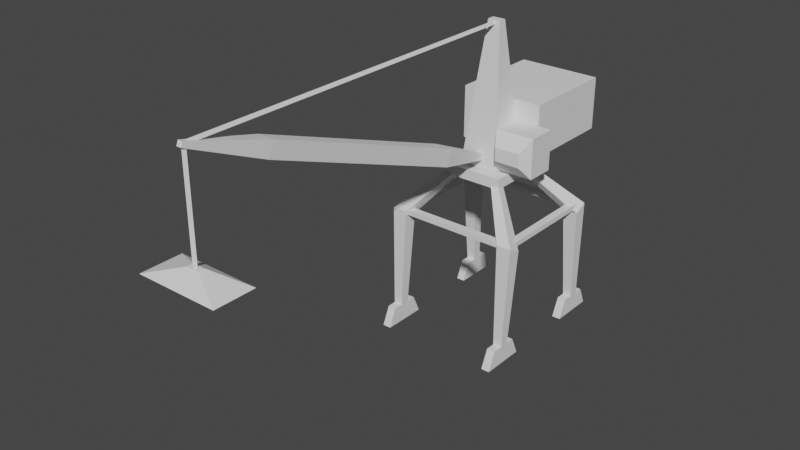 # Source: 10.blend  (saved by Blender 2.82.7; exported with 4.5.12 LTS)
import bpy
from mathutils import Matrix  # noqa: F401  (used for matrix-valued properties, if any)

bpy.ops.wm.read_factory_settings(use_empty=True)
scene = bpy.context.scene
scene.name = 'Scene'

# ---- collections
col_10 = bpy.data.collections.new('портальный_кран_кп10'); scene.collection.children.link(col_10)
col_x = bpy.data.collections.new('чертежи'); scene.collection.children.link(col_x)

# ---- materials (node trees are filled in below, after node groups)
mat_x = bpy.data.materials.new('общий_материал')

# ---- material node trees

# ---- world
world_world = bpy.data.worlds.new('World'); scene.world = world_world
world_world.use_nodes = True; world_world.node_tree.nodes.clear()
_N = world_world.node_tree.nodes; _L = world_world.node_tree.links
n0 = _N.new('ShaderNodeOutputWorld'); n0.name = 'World Output'; n0.location = (300, 300)
n1 = _N.new('ShaderNodeBackground'); n1.name = 'Background'; n1.location = (10, 300)
n1.inputs[0].default_value = (0.05088, 0.05088, 0.05088, 1.0)
_L.new(n1.outputs[0], n0.inputs[0])
n0.is_active_output = True
world_world.color = (0.05088, 0.05088, 0.05088)
world_world.use_sun_shadow = False
world_world.sun_shadow_jitter_overblur = 0.0

# ---- meshes
me_cube_045 = bpy.data.meshes.new('Cube.045')
me_cube_045.from_pydata([(11.01, -7.879, 19.16), (10.53, -9.001, 3.403), (11.01, -10.06, 20.22), (10.53, -10.47, 3.403), (8.584, -7.879, 19.16), (9.064, -9.001, 3.403), (8.584, -10.06, 20.22), (9.064, -10.47, 3.403), (3.852, -2.673, 27.05), (3.852, -3.845, 27.62), (2.547, -2.673, 27.05), (2.547, -3.845, 27.62), (11.01, 8.141, 19.16), (10.53, 9.263, 3.403), (11.01, 10.32, 20.22), (10.53, 10.73, 3.403), (8.584, 8.141, 19.16), (9.064, 9.263, 3.403), (8.584, 10.32, 20.22), (9.064, 10.73, 3.403), (3.882, 2.628, 27.05), (3.882, 3.8, 27.62), (2.578, 2.628, 27.05), (2.578, 3.8, 27.62), (-11.0, -7.879, 19.16), (-10.52, -9.001, 3.403), (-11.0, -10.06, 20.22), (-10.52, -10.47, 3.403), (-8.575, -7.879, 19.16), (-9.056, -9.001, 3.403), (-8.575, -10.06, 20.22), (-9.056, -10.47, 3.403), (-3.867, -2.642, 27.05), (-3.867, -3.815, 27.62), (-2.563, -2.642, 27.05), (-2.563, -3.815, 27.62), (-11.0, 8.141, 19.16), (-10.52, 9.263, 3.403), (-11.0, 10.32, 20.22), (-10.52, 10.73, 3.403), (-8.575, 8.141, 19.16), (-9.056, 9.263, 3.403), (-8.575, 10.32, 20.22), (-9.056, 10.73, 3.403), (-3.867, 2.659, 27.05), (-3.867, 3.831, 27.62), (-2.563, 2.659, 27.05), (-2.563, 3.831, 27.62), (-4.848, -4.848, 26.09), (-4.848, -4.848, 27.77), (-4.848, 4.848, 26.09), (-4.848, 4.848, 27.77), (4.848, -4.848, 26.09), (4.848, -4.848, 27.77), (4.848, 4.848, 26.09), (4.848, 4.848, 27.77), (-3.246, -3.246, 27.85), (-1.028, -0.6393, 50.23), (-3.246, 3.246, 27.85), (-1.028, 0.6393, 50.23), (3.246, -3.246, 27.85), (1.028, -0.6393, 50.23), (3.246, 3.246, 27.85), (1.028, 0.6393, 50.23), (-6.809, 2.138, 29.36), (-6.809, 2.138, 37.92), (-6.809, 18.1, 29.36), (-6.809, 18.1, 37.92), (6.809, 2.138, 29.36), (6.809, 2.138, 37.92), (6.809, 18.1, 29.36), (6.809, 18.1, 37.92), (-1.247, -47.18, 44.32), (-1.247, -46.34, 46.67), (-1.378, -12.88, 31.57), (-1.378, -11.95, 34.17), (1.247, -47.18, 44.32), (1.247, -46.34, 46.67), (1.378, -12.88, 31.57), (1.378, -11.95, 34.17), (-0.3791, -59.18, 49.52), (-0.3791, -58.92, 50.23), (0.3791, -58.92, 50.23), (0.3791, -59.18, 49.52), (-0.4972, -2.553, 30.01), (-0.4972, -2.886, 29.08), (0.4972, -2.886, 29.08), (0.4972, -2.553, 30.01), (0.0, -1.419e-08, 50.12), (-0.2811, 7.095e-09, 49.63), (0.2811, 7.095e-09, 49.63), (0.0, -58.81, 50.12), (-0.2811, -58.81, 49.63), (0.2811, -58.81, 49.63), (4.683e-15, -58.87, 49.6), (-0.2811, -58.39, 49.6), (0.2811, -58.39, 49.6), (-8.375e-15, -58.87, 32.71), (-0.2811, -58.39, 32.71), (0.2811, -58.39, 32.71), (9.173, -9.953, 19.61), (9.173, -9.953, 20.4), (9.173, 9.953, 19.61), (9.173, 9.953, 20.4), (10.44, -9.953, 19.61), (10.44, -9.953, 20.4), (10.44, 9.953, 19.61), (10.44, 9.953, 20.4), (-10.35, -9.953, 19.61), (-10.35, -9.953, 20.4), (-10.35, 9.953, 19.61), (-10.35, 9.953, 20.4), (-9.088, -9.953, 19.61), (-9.088, -9.953, 20.4), (-9.088, 9.953, 19.61), (-9.088, 9.953, 20.4), (9.73, 8.688, 19.61), (9.73, 8.688, 20.4), (-10.18, 8.688, 19.61), (-10.18, 8.688, 20.4), (9.73, 9.954, 19.61), (9.73, 9.954, 20.4), (-10.18, 9.954, 19.61), (-10.18, 9.954, 20.4), (9.73, -9.733, 19.61), (9.73, -9.733, 20.4), (-10.18, -9.733, 19.61), (-10.18, -9.733, 20.4), (9.73, -8.468, 19.61), (9.73, -8.468, 20.4), (-10.18, -8.468, 19.61), (-10.18, -8.468, 20.4), (2.632, -2.69, 28.21), (2.632, -2.69, 34.7), (2.632, 2.025, 28.21), (2.632, 2.025, 34.7), (9.124, -2.69, 28.21), (9.124, -2.69, 34.7), (9.124, 2.025, 28.21), (9.124, 2.025, 34.7), (3.758, -4.468, 30.37), (3.758, -4.468, 32.53), (7.998, -4.468, 32.53), (7.998, -4.468, 30.37), (9.073, -13.37, 0.4607), (9.073, -12.04, 3.427), (9.073, -6.069, 0.4607), (9.073, -7.396, 3.427), (10.45, -13.37, 0.4607), (10.45, -12.04, 3.427), (10.45, -6.069, 0.4607), (10.45, -7.396, 3.427), (9.073, 6.352, 0.4607), (9.073, 7.679, 3.427), (9.073, 13.65, 0.4607), (9.073, 12.32, 3.427), (10.45, 6.352, 0.4607), (10.45, 7.679, 3.427), (10.45, 13.65, 0.4607), (10.45, 12.32, 3.427), (-10.46, -13.37, 0.4607), (-10.46, -12.04, 3.427), (-10.46, -6.069, 0.4607), (-10.46, -7.396, 3.427), (-9.076, -13.37, 0.4607), (-9.076, -12.04, 3.427), (-9.076, -6.069, 0.4607), (-9.076, -7.396, 3.427), (-10.46, 6.352, 0.4607), (-10.46, 7.679, 3.427), (-10.46, 13.65, 0.4607), (-10.46, 12.32, 3.427), (-9.076, 6.352, 0.4607), (-9.076, 7.679, 3.427), (-9.076, 13.65, 0.4607), (-9.076, 12.32, 3.427), (-6.432, -61.69, 32.53), (-1.007, -58.95, 34.28), (-6.432, -55.2, 32.53), (-1.007, -57.94, 34.28), (6.432, -61.69, 32.53), (1.007, -58.95, 34.28), (6.432, -55.2, 32.53), (1.007, -57.94, 34.28)], [], [(4, 6, 11, 10), (3, 2, 6, 7), (7, 6, 4, 5), (5, 1, 3, 7), (1, 0, 2, 3), (5, 4, 0, 1), (8, 10, 11, 9), (2, 0, 8, 9), (0, 4, 10, 8), (6, 2, 9, 11), (16, 18, 23, 22), (15, 14, 18, 19), (19, 18, 16, 17), (17, 13, 15, 19), (13, 12, 14, 15), (17, 16, 12, 13), (20, 22, 23, 21), (14, 12, 20, 21), (12, 16, 22, 20), (18, 14, 21, 23), (28, 30, 35, 34), (27, 26, 30, 31), (31, 30, 28, 29), (29, 25, 27, 31), (25, 24, 26, 27), (29, 28, 24, 25), (32, 34, 35, 33), (26, 24, 32, 33), (24, 28, 34, 32), (30, 26, 33, 35), (40, 42, 47, 46), (39, 38, 42, 43), (43, 42, 40, 41), (41, 37, 39, 43), (37, 36, 38, 39), (41, 40, 36, 37), (44, 46, 47, 45), (38, 36, 44, 45), (36, 40, 46, 44), (42, 38, 45, 47), (48, 49, 51, 50), (50, 51, 55, 54), (54, 55, 53, 52), (52, 53, 49, 48), (50, 54, 52, 48), (55, 51, 49, 53), (56, 57, 59, 58), (58, 59, 63, 62), (62, 63, 61, 60), (60, 61, 57, 56), (58, 62, 60, 56), (63, 59, 57, 61), (64, 65, 67, 66), (66, 67, 71, 70), (70, 71, 69, 68), (68, 69, 65, 64), (66, 70, 68, 64), (71, 67, 65, 69), (72, 73, 75, 74), (74, 75, 84, 85), (78, 79, 77, 76), (73, 72, 80, 81), (74, 78, 76, 72), (79, 75, 73, 77), (83, 82, 81, 80), (72, 76, 83, 80), (77, 73, 81, 82), (76, 77, 82, 83), (85, 84, 87, 86), (79, 78, 86, 87), (78, 74, 85, 86), (75, 79, 87, 84), (90, 88, 91, 93), (89, 90, 93, 92), (88, 89, 92, 91), (96, 94, 97, 99), (95, 96, 99, 98), (94, 95, 98, 97), (100, 101, 103, 102), (102, 103, 107, 106), (106, 107, 105, 104), (104, 105, 101, 100), (102, 106, 104, 100), (107, 103, 101, 105), (108, 109, 111, 110), (110, 111, 115, 114), (114, 115, 113, 112), (112, 113, 109, 108), (110, 114, 112, 108), (115, 111, 109, 113), (116, 117, 119, 118), (118, 119, 123, 122), (122, 123, 121, 120), (120, 121, 117, 116), (118, 122, 120, 116), (123, 119, 117, 121), (124, 125, 127, 126), (126, 127, 131, 130), (130, 131, 129, 128), (128, 129, 125, 124), (126, 130, 128, 124), (131, 127, 125, 129), (132, 133, 135, 134), (134, 135, 139, 138), (136, 137, 142, 143), (139, 135, 133, 137), (134, 138, 136, 132), (138, 139, 137, 136), (132, 140, 141, 133), (136, 143, 140, 132), (143, 142, 141, 140), (142, 137, 133, 141), (144, 145, 147, 146), (146, 147, 151, 150), (150, 151, 149, 148), (148, 149, 145, 144), (146, 150, 148, 144), (151, 147, 145, 149), (152, 153, 155, 154), (154, 155, 159, 158), (158, 159, 157, 156), (156, 157, 153, 152), (154, 158, 156, 152), (159, 155, 153, 157), (160, 161, 163, 162), (162, 163, 167, 166), (166, 167, 165, 164), (164, 165, 161, 160), (162, 166, 164, 160), (167, 163, 161, 165), (168, 169, 171, 170), (170, 171, 175, 174), (174, 175, 173, 172), (172, 173, 169, 168), (170, 174, 172, 168), (175, 171, 169, 173), (176, 177, 179, 178), (178, 179, 183, 182), (182, 183, 181, 180), (180, 181, 177, 176), (178, 182, 180, 176), (183, 179, 177, 181)])
_uv = me_cube_045.uv_layers.new(name='UVMap')
_uv.uv.foreach_set('vector', [0.951, 0.8292, 0.951, 0.809, 0.951, 0.809, 0.951, 0.8292, 0.9308, 0.7889, 0.951, 0.7889, 0.951, 0.809, 0.9308, 0.809, 0.9308, 0.809, 0.951, 0.809, 0.951, 0.8292, 0.9308, 0.8292, 0.9308, 0.8292, 0.951, 0.8292, 0.951, 0.8493, 0.9308, 0.8493, 0.9107, 0.809, 0.9308, 0.809, 0.9308, 0.8292, 0.9107, 0.8292, 0.951, 0.809, 0.9711, 0.809, 0.9711, 0.8292, 0.951, 0.8292, 0.9308, 0.7687, 0.951, 0.7687, 0.951, 0.7889, 0.9308, 0.7889, 0.9308, 0.8292, 0.9308, 0.809, 0.9308, 0.809, 0.9308, 0.8292, 0.9711, 0.8292, 0.9711, 0.809, 0.9711, 0.809, 0.9711, 0.8292, 0.951, 0.809, 0.951, 0.7889, 0.951, 0.7889, 0.951, 0.809, 0.951, 0.8292, 0.951, 0.809, 0.951, 0.809, 0.951, 0.8292, 0.9308, 0.7889, 0.951, 0.7889, 0.951, 0.809, 0.9308, 0.809, 0.9308, 0.809, 0.951, 0.809, 0.951, 0.8292, 0.9308, 0.8292, 0.9308, 0.8292, 0.951, 0.8292, 0.951, 0.8493, 0.9308, 0.8493, 0.9107, 0.809, 0.9308, 0.809, 0.9308, 0.8292, 0.9107, 0.8292, 0.951, 0.809, 0.9711, 0.809, 0.9711, 0.8292, 0.951, 0.8292, 0.9308, 0.7687, 0.951, 0.7687, 0.951, 0.7889, 0.9308, 0.7889, 0.9308, 0.8292, 0.9308, 0.809, 0.9308, 0.809, 0.9308, 0.8292, 0.9711, 0.8292, 0.9711, 0.809, 0.9711, 0.809, 0.9711, 0.8292, 0.951, 0.809, 0.951, 0.7889, 0.951, 0.7889, 0.951, 0.809, 0.951, 0.8292, 0.951, 0.809, 0.951, 0.809, 0.951, 0.8292, 0.9308, 0.7889, 0.951, 0.7889, 0.951, 0.809, 0.9308, 0.809, 0.9308, 0.809, 0.951, 0.809, 0.951, 0.8292, 0.9308, 0.8292, 0.9308, 0.8292, 0.951, 0.8292, 0.951, 0.8493, 0.9308, 0.8493, 0.9107, 0.809, 0.9308, 0.809, 0.9308, 0.8292, 0.9107, 0.8292, 0.951, 0.809, 0.9711, 0.809, 0.9711, 0.8292, 0.951, 0.8292, 0.9308, 0.7687, 0.951, 0.7687, 0.951, 0.7889, 0.9308, 0.7889, 0.9308, 0.8292, 0.9308, 0.809, 0.9308, 0.809, 0.9308, 0.8292, 0.9711, 0.8292, 0.9711, 0.809, 0.9711, 0.809, 0.9711, 0.8292, 0.951, 0.809, 0.951, 0.7889, 0.951, 0.7889, 0.951, 0.809, 0.951, 0.8292, 0.951, 0.809, 0.951, 0.809, 0.951, 0.8292, 0.9308, 0.7889, 0.951, 0.7889, 0.951, 0.809, 0.9308, 0.809, 0.9308, 0.809, 0.951, 0.809, 0.951, 0.8292, 0.9308, 0.8292, 0.9308, 0.8292, 0.951, 0.8292, 0.951, 0.8493, 0.9308, 0.8493, 0.9107, 0.809, 0.9308, 0.809, 0.9308, 0.8292, 0.9107, 0.8292, 0.951, 0.809, 0.9711, 0.809, 0.9711, 0.8292, 0.951, 0.8292, 0.9308, 0.7687, 0.951, 0.7687, 0.951, 0.7889, 0.9308, 0.7889, 0.9308, 0.8292, 0.9308, 0.809, 0.9308, 0.809, 0.9308, 0.8292, 0.9711, 0.8292, 0.9711, 0.809, 0.9711, 0.809, 0.9711, 0.8292, 0.951, 0.809, 0.951, 0.7889, 0.951, 0.7889, 0.951, 0.809, 0.8009, 0.5191, 0.821, 0.5191, 0.821, 0.5392, 0.8009, 0.5392, 0.8009, 0.5392, 0.821, 0.5392, 0.821, 0.5592, 0.8009, 0.5592, 0.8009, 0.5592, 0.821, 0.5592, 0.821, 0.5793, 0.8009, 0.5793, 0.8009, 0.5793, 0.821, 0.5793, 0.821, 0.5994, 0.8009, 0.5994, 0.7808, 0.5592, 0.8009, 0.5592, 0.8009, 0.5793, 0.7808, 0.5793, 0.821, 0.5592, 0.841, 0.5592, 0.841, 0.5793, 0.821, 0.5793, 0.8074, 0.5192, 0.8276, 0.5192, 0.8276, 0.5394, 0.8074, 0.5394, 0.8074, 0.5394, 0.8276, 0.5394, 0.8276, 0.5595, 0.8074, 0.5595, 0.8074, 0.5595, 0.8276, 0.5595, 0.8276, 0.5797, 0.8074, 0.5797, 0.8074, 0.5797, 0.8276, 0.5797, 0.8276, 0.5998, 0.8074, 0.5998, 0.7873, 0.5595, 0.8074, 0.5595, 0.8074, 0.5797, 0.7873, 0.5797, 0.8276, 0.5595, 0.8477, 0.5595, 0.8477, 0.5797, 0.8276, 0.5797, 0.8082, 0.526, 0.8302, 0.526, 0.8302, 0.548, 0.8082, 0.548, 0.8082, 0.548, 0.8302, 0.548, 0.8302, 0.5701, 0.8082, 0.5701, 0.8082, 0.5701, 0.8302, 0.5701, 0.8302, 0.5921, 0.8082, 0.5921, 0.8082, 0.5921, 0.8302, 0.5921, 0.8302, 0.6141, 0.8082, 0.6141, 0.7862, 0.5701, 0.8082, 0.5701, 0.8082, 0.5921, 0.7862, 0.5921, 0.8302, 0.5701, 0.8523, 0.5701, 0.8523, 0.5921, 0.8302, 0.5921, 0.7973, 0.5209, 0.8178, 0.5209, 0.8178, 0.5415, 0.7973, 0.5415, 0.7973, 0.5415, 0.8178, 0.5415, 0.8178, 0.5415, 0.7973, 0.5415, 0.7973, 0.562, 0.8178, 0.562, 0.8178, 0.5825, 0.7973, 0.5825, 0.8178, 0.5209, 0.7973, 0.5209, 0.7973, 0.5209, 0.8178, 0.5209, 0.7768, 0.562, 0.7973, 0.562, 0.7973, 0.5825, 0.7768, 0.5825, 0.8178, 0.562, 0.8384, 0.562, 0.8384, 0.5825, 0.8178, 0.5825, 0.7973, 0.5825, 0.8178, 0.5825, 0.8178, 0.6031, 0.7973, 0.6031, 0.7768, 0.5825, 0.7973, 0.5825, 0.7973, 0.5825, 0.7768, 0.5825, 0.8178, 0.5825, 0.8384, 0.5825, 0.8384, 0.5825, 0.8178, 0.5825, 0.7973, 0.5825, 0.8178, 0.5825, 0.8178, 0.5825, 0.7973, 0.5825, 0.7973, 0.5415, 0.8178, 0.5415, 0.8178, 0.562, 0.7973, 0.562, 0.8178, 0.562, 0.7973, 0.562, 0.7973, 0.562, 0.8178, 0.562, 0.7973, 0.562, 0.7768, 0.562, 0.7768, 0.562, 0.7973, 0.562, 0.8384, 0.562, 0.8178, 0.562, 0.8178, 0.562, 0.8384, 0.562, 0.3984, 0.7744, 0.4795, 0.7744, 0.4795, 0.8555, 0.3984, 0.8555, 0.3984, 0.7744, 0.4795, 0.7744, 0.4795, 0.8555, 0.3984, 0.8555, 0.3984, 0.7744, 0.4795, 0.7744, 0.4795, 0.8555, 0.3984, 0.8555, 0.3984, 0.7744, 0.4795, 0.7744, 0.4795, 0.8555, 0.3984, 0.8555, 0.3984, 0.7744, 0.4795, 0.7744, 0.4795, 0.8555, 0.3984, 0.8555, 0.3984, 0.7744, 0.4795, 0.7744, 0.4795, 0.8555, 0.3984, 0.8555, 0.9292, 0.7719, 0.9488, 0.7719, 0.9488, 0.7915, 0.9292, 0.7915, 0.9292, 0.7915, 0.9488, 0.7915, 0.9488, 0.811, 0.9292, 0.811, 0.9292, 0.811, 0.9488, 0.811, 0.9488, 0.8306, 0.9292, 0.8306, 0.9292, 0.8306, 0.9488, 0.8306, 0.9488, 0.8502, 0.9292, 0.8502, 0.9097, 0.811, 0.9292, 0.811, 0.9292, 0.8306, 0.9097, 0.8306, 0.9488, 0.811, 0.9684, 0.811, 0.9684, 0.8306, 0.9488, 0.8306, 0.9292, 0.7719, 0.9488, 0.7719, 0.9488, 0.7915, 0.9292, 0.7915, 0.9292, 0.7915, 0.9488, 0.7915, 0.9488, 0.811, 0.9292, 0.811, 0.9292, 0.811, 0.9488, 0.811, 0.9488, 0.8306, 0.9292, 0.8306, 0.9292, 0.8306, 0.9488, 0.8306, 0.9488, 0.8502, 0.9292, 0.8502, 0.9097, 0.811, 0.9292, 0.811, 0.9292, 0.8306, 0.9097, 0.8306, 0.9488, 0.811, 0.9684, 0.811, 0.9684, 0.8306, 0.9488, 0.8306, 0.9292, 0.7719, 0.9488, 0.7719, 0.9488, 0.7915, 0.9292, 0.7915, 0.9292, 0.7915, 0.9488, 0.7915, 0.9488, 0.811, 0.9292, 0.811, 0.9292, 0.811, 0.9488, 0.811, 0.9488, 0.8306, 0.9292, 0.8306, 0.9292, 0.8306, 0.9488, 0.8306, 0.9488, 0.8502, 0.9292, 0.8502, 0.9097, 0.811, 0.9292, 0.811, 0.9292, 0.8306, 0.9097, 0.8306, 0.9488, 0.811, 0.9684, 0.811, 0.9684, 0.8306, 0.9488, 0.8306, 0.9292, 0.7719, 0.9488, 0.7719, 0.9488, 0.7915, 0.9292, 0.7915, 0.9292, 0.7915, 0.9488, 0.7915, 0.9488, 0.811, 0.9292, 0.811, 0.9292, 0.811, 0.9488, 0.811, 0.9488, 0.8306, 0.9292, 0.8306, 0.9292, 0.8306, 0.9488, 0.8306, 0.9488, 0.8502, 0.9292, 0.8502, 0.9097, 0.811, 0.9292, 0.811, 0.9292, 0.8306, 0.9097, 0.8306, 0.9488, 0.811, 0.9684, 0.811, 0.9684, 0.8306, 0.9488, 0.8306, 0.375, 0.06845, 0.625, 0.06845, 0.625, 0.25, 0.375, 0.25, 0.2729, 0.5239, 0.357, 0.5239, 0.357, 0.608, 0.2729, 0.608, 0.2729, 0.5239, 0.357, 0.5239, 0.357, 0.608, 0.2729, 0.608, 0.2729, 0.5239, 0.357, 0.5239, 0.357, 0.608, 0.2729, 0.608, 0.2729, 0.5239, 0.357, 0.5239, 0.357, 0.608, 0.2729, 0.608, 0.2729, 0.5239, 0.357, 0.5239, 0.357, 0.608, 0.2729, 0.608, 0.1429, 0.644, 0.2271, 0.644, 0.2271, 0.7281, 0.1429, 0.7281, 0.2744, 0.644, 0.3585, 0.644, 0.3585, 0.7281, 0.2744, 0.7281, 0.2944, 0.6455, 0.3234, 0.6455, 0.3234, 0.7324, 0.2944, 0.7324, 0.3234, 0.6455, 0.3524, 0.6455, 0.3524, 0.7324, 0.3234, 0.7324, 0.2973, 0.8922, 0.3207, 0.8922, 0.3207, 0.9156, 0.2973, 0.9156, 0.2973, 0.9156, 0.3207, 0.9156, 0.3207, 0.939, 0.2973, 0.939, 0.2973, 0.939, 0.3207, 0.939, 0.3207, 0.9624, 0.2973, 0.9624, 0.2973, 0.9624, 0.3207, 0.9624, 0.3207, 0.9858, 0.2973, 0.9858, 0.2739, 0.939, 0.2973, 0.939, 0.2973, 0.9624, 0.2739, 0.9624, 0.3207, 0.939, 0.3441, 0.939, 0.3441, 0.9624, 0.3207, 0.9624, 0.2973, 0.8922, 0.3207, 0.8922, 0.3207, 0.9156, 0.2973, 0.9156, 0.2973, 0.9156, 0.3207, 0.9156, 0.3207, 0.939, 0.2973, 0.939, 0.2973, 0.939, 0.3207, 0.939, 0.3207, 0.9624, 0.2973, 0.9624, 0.2973, 0.9624, 0.3207, 0.9624, 0.3207, 0.9858, 0.2973, 0.9858, 0.2739, 0.939, 0.2973, 0.939, 0.2973, 0.9624, 0.2739, 0.9624, 0.3207, 0.939, 0.3441, 0.939, 0.3441, 0.9624, 0.3207, 0.9624, 0.2973, 0.8922, 0.3207, 0.8922, 0.3207, 0.9156, 0.2973, 0.9156, 0.2973, 0.9156, 0.3207, 0.9156, 0.3207, 0.939, 0.2973, 0.939, 0.2973, 0.939, 0.3207, 0.939, 0.3207, 0.9624, 0.2973, 0.9624, 0.2973, 0.9624, 0.3207, 0.9624, 0.3207, 0.9858, 0.2973, 0.9858, 0.2739, 0.939, 0.2973, 0.939, 0.2973, 0.9624, 0.2739, 0.9624, 0.3207, 0.939, 0.3441, 0.939, 0.3441, 0.9624, 0.3207, 0.9624, 0.2973, 0.8922, 0.3207, 0.8922, 0.3207, 0.9156, 0.2973, 0.9156, 0.2973, 0.9156, 0.3207, 0.9156, 0.3207, 0.939, 0.2973, 0.939, 0.2973, 0.939, 0.3207, 0.939, 0.3207, 0.9624, 0.2973, 0.9624, 0.2973, 0.9624, 0.3207, 0.9624, 0.3207, 0.9858, 0.2973, 0.9858, 0.2739, 0.939, 0.2973, 0.939, 0.2973, 0.9624, 0.2739, 0.9624, 0.3207, 0.939, 0.3441, 0.939, 0.3441, 0.9624, 0.3207, 0.9624, 0.2979, 0.8864, 0.3242, 0.8864, 0.3242, 0.9127, 0.2979, 0.9127, 0.2979, 0.9127, 0.3242, 0.9127, 0.3242, 0.939, 0.2979, 0.939, 0.2979, 0.939, 0.3242, 0.939, 0.3242, 0.9653, 0.2979, 0.9653, 0.2979, 0.9653, 0.3242, 0.9653, 0.3242, 0.9916, 0.2979, 0.9916, 0.2715, 0.939, 0.2979, 0.939, 0.2979, 0.9653, 0.2715, 0.9653, 0.3242, 0.939, 0.3505, 0.939, 0.3505, 0.9653, 0.3242, 0.9653])
me_cube_045.materials.append(mat_x)
me_cube_045.use_remesh_preserve_volume = False
me_cube_045.use_remesh_preserve_attributes = False
me_cube_045.use_mirror_vertex_groups = False
me_cube_045.update()

# ---- objects
ob_10 = bpy.data.objects.new('портальный_кран_кп10', me_cube_045)
ob_empty = bpy.data.objects.new('Empty', None)

# ---- transforms, parenting, visibility, modifiers, constraints
ob_10.location = (0.6109, 0.01846, 0.0)
ob_10.scale = (0.3081, 0.3081, 0.3081)
ob_10.lock_rotations_4d = False
ob_10.empty_display_type = 'ARROWS'
ob_10.lineart.crease_threshold = 0.0
ob_empty.location = (2.354e-15, -7.277, 10.68)
ob_empty.rotation_euler = (1.571, -0.0, 1.571)
ob_empty.scale = (6.512, 6.512, 6.512)
ob_empty.empty_display_type = 'IMAGE'
ob_empty.empty_display_size = 5.0
ob_empty.empty_image_depth = 'FRONT'
ob_empty.show_empty_image_perspective = False
ob_empty.use_empty_image_alpha = True
ob_empty.empty_image_side = 'FRONT'
ob_empty.color = (1.0, 1.0, 1.0, 0.125)
ob_empty.lineart.crease_threshold = 0.0

# ---- collection membership
col_10.objects.link(ob_10)
col_x.objects.link(ob_empty)

# ---- scene / render settings (as saved in the file)
scene.frame_start = 1; scene.frame_end = 250; scene.frame_set(1)
scene.render.engine = 'BLENDER_EEVEE_NEXT'
scene.cycles.use_denoising = False
scene.cycles.samples = 128
scene.cycles.sampling_pattern = 'TABULATED_SOBOL'
scene.cycles.use_adaptive_sampling = False
scene.cycles.use_light_tree = False
scene.view_settings.view_transform = 'Filmic'
bpy.context.view_layer.update()

# ---- added for rendering (the .blend has no active camera and no usable light): camera, sun
cam_auto = bpy.data.cameras.new('AutoCamera')
cam_auto.lens = 50.0
cam_auto.sensor_width = 36.0
cam_auto.clip_end = 1000.0
ob_auto_camera = bpy.data.objects.new('AutoCamera', cam_auto)
scene.collection.objects.link(ob_auto_camera)
ob_auto_camera.location = (28.1403, -39.7294, 29.8306)
ob_auto_camera.rotation_euler = (1.09748, -7.21219e-08, 0.694738)
scene.camera = ob_auto_camera
light_auto_sun = bpy.data.lights.new('AutoSun', 'SUN')
light_auto_sun.energy = 3.0
light_auto_sun.angle = 0.0523599
ob_auto_sun = bpy.data.objects.new('AutoSun', light_auto_sun)
scene.collection.objects.link(ob_auto_sun)
ob_auto_sun.rotation_euler = (0.872665, 0.174533, 0.523599)
bpy.context.view_layer.update()
